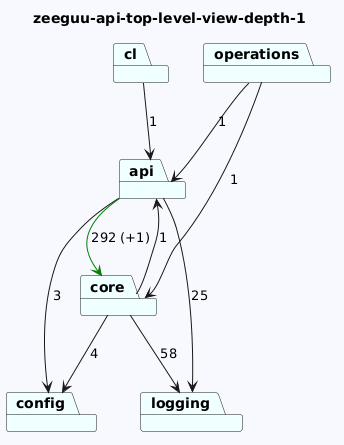

The diagram above was rendered by PlantUML. Its source (embedded in the PNG):
@startuml
skinparam backgroundColor GhostWhite
title zeeguu-api-top-level-view-depth-1
package "logging" #Azure
package "operations" #Azure
package "api" #Azure
package "cl" #Azure
package "config" #Azure
package "core" #Azure

"operations"-->"api"  : 1
"operations"-->"core"  : 1
"api"-->"logging"  : 25
"api"-->"config"  : 3
"api"-->"core" #Green : 292 (+1)
"cl"-->"api"  : 1

"core"-->"logging"  : 58
"core"-->"config"  : 4
"core"-->"api"  : 1
@enduml